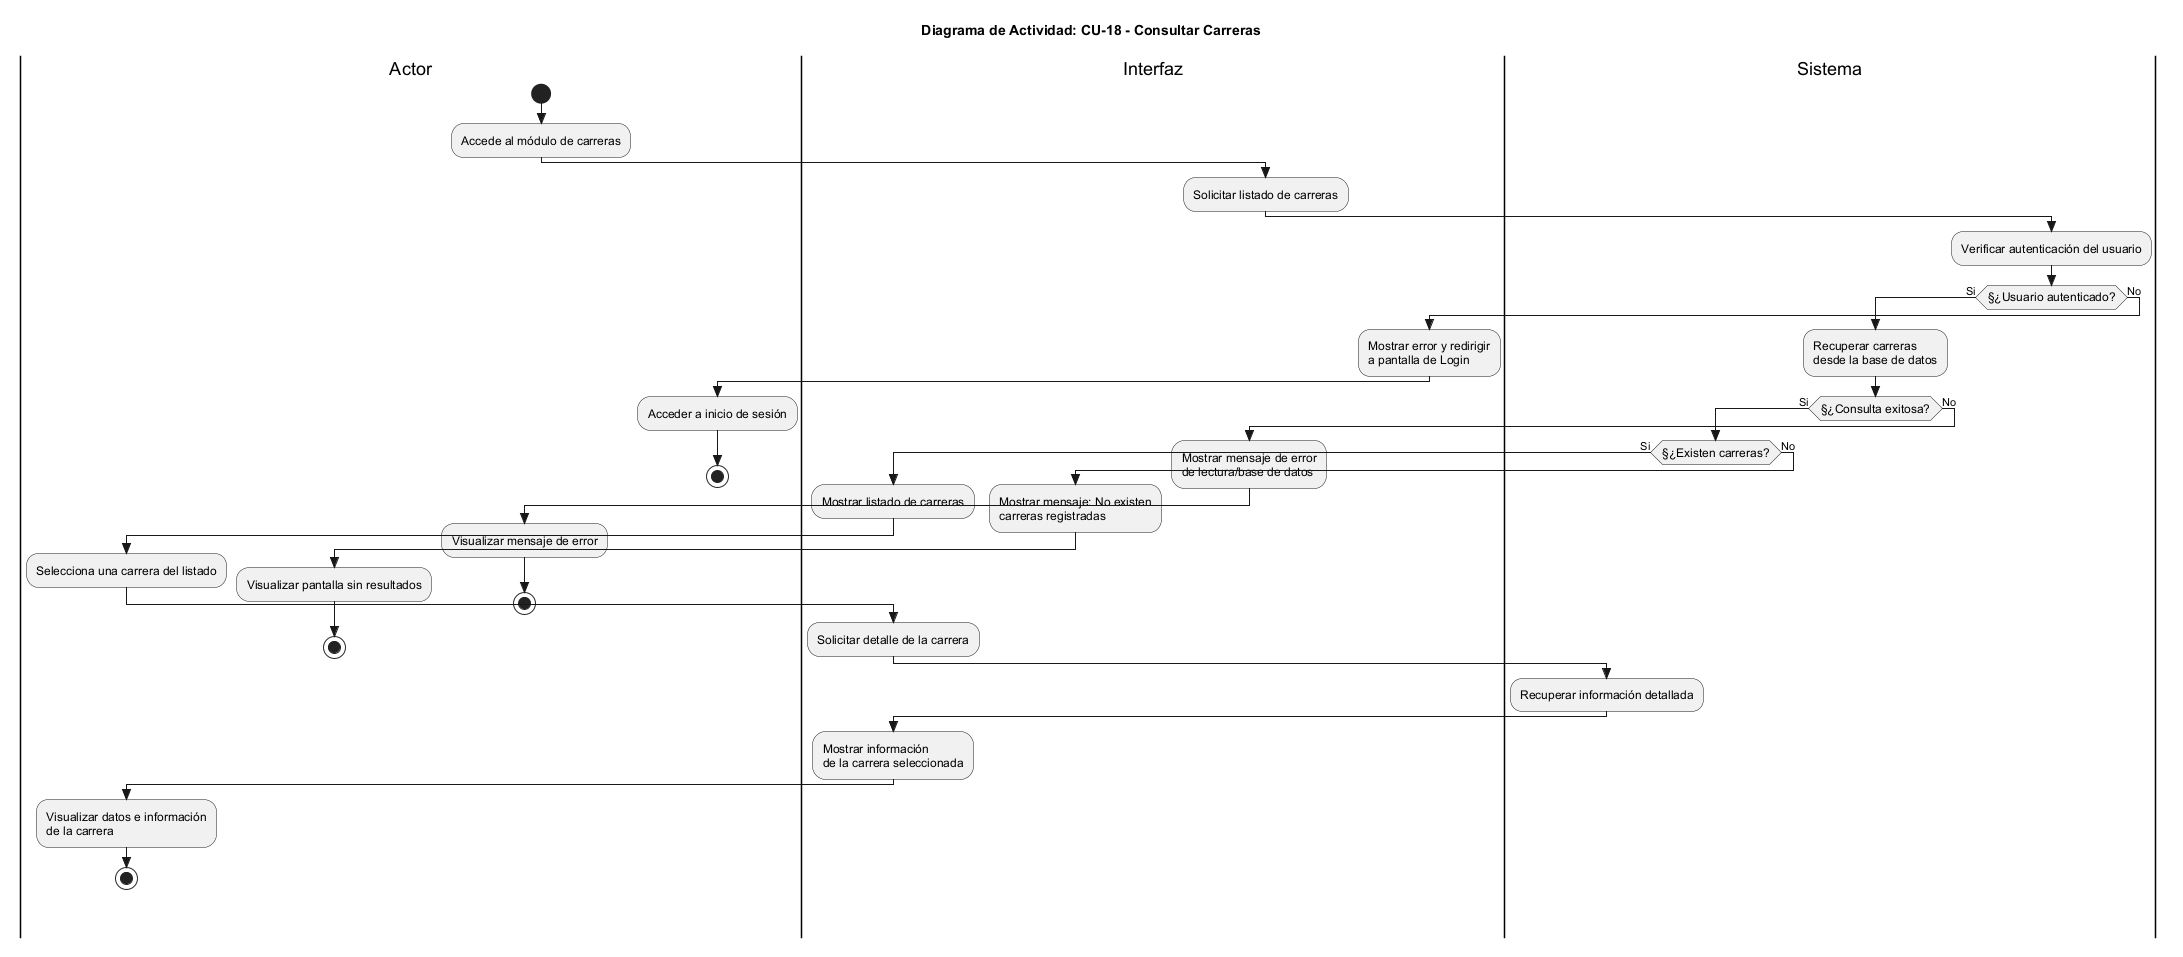

The diagram above was rendered by PlantUML. Its source (embedded in the PNG):
@startuml
skinparam Style strictuml
skinparam ActivityFontSize 12
skinparam ActivityFontName Arial

title Diagrama de Actividad: CU-18 - Consultar Carreras

|Actor|
start
:Accede al módulo de carreras;

|Interfaz|
:Solicitar listado de carreras;

|Sistema|
:Verificar autenticación del usuario;

if (§¿Usuario autenticado?) then (Si)
  :Recuperar carreras\ndesde la base de datos;
  
  if (§¿Consulta exitosa?) then (Si)
    if (§¿Existen carreras?) then (Si)
      |Interfaz|
      :Mostrar listado de carreras;
      
      |Actor|
      :Selecciona una carrera del listado;
      
      |Interfaz|
      :Solicitar detalle de la carrera;
      
      |Sistema|
      :Recuperar información detallada;
      
      |Interfaz|
      :Mostrar información\nde la carrera seleccionada;
      
      |Actor|
      :Visualizar datos e información\nde la carrera;
      stop
    else (No)
      |Interfaz|
      :Mostrar mensaje: No existen\ncarreras registradas;
      
      |Actor|
      :Visualizar pantalla sin resultados;
      stop
    endif

  else (No)
    |Interfaz|
    :Mostrar mensaje de error\nde lectura/base de datos;
    
    |Actor|
    :Visualizar mensaje de error;
    stop
  endif

else (No)
  |Interfaz|
  :Mostrar error y redirigir\na pantalla de Login;
  
  |Actor|
  :Acceder a inicio de sesión;
  stop
endif

@enduml